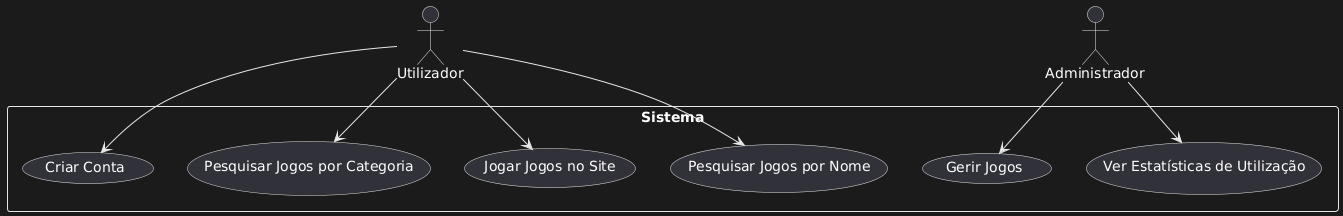

The diagram above was rendered by PlantUML. Its source (embedded in the PNG):
@startuml
actor Utilizador
actor Administrador

rectangle Sistema {
  
  Utilizador --> (Criar Conta)
  Utilizador --> (Pesquisar Jogos por Categoria)
  Utilizador --> (Jogar Jogos no Site)
  Utilizador --> (Pesquisar Jogos por Nome)

  Administrador --> (Gerir Jogos)
  Administrador --> (Ver Estatísticas de Utilização)

}
@enduml